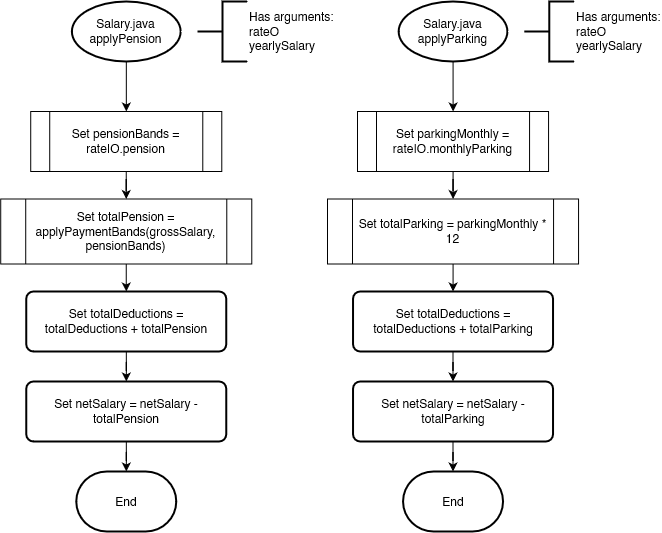

The diagram above was exported from draw.io. Its source (the exported page's mxGraphModel, read from the mxfile embedded in the PNG):
<mxGraphModel dx="1728" dy="952" grid="1" gridSize="10" guides="1" tooltips="1" connect="1" arrows="1" fold="1" page="1" pageScale="1" pageWidth="827" pageHeight="1169" math="0" shadow="0">
  <root>
    <mxCell id="WIyWlLk6GJQsqaUBKTNV-0" />
    <mxCell id="WIyWlLk6GJQsqaUBKTNV-1" parent="WIyWlLk6GJQsqaUBKTNV-0" />
    <mxCell id="85lq-mTHCfEE5HqbNbib-0" value="" style="edgeStyle=orthogonalEdgeStyle;rounded=0;orthogonalLoop=1;jettySize=auto;html=1;" edge="1" parent="WIyWlLk6GJQsqaUBKTNV-1" source="85lq-mTHCfEE5HqbNbib-1">
      <mxGeometry relative="1" as="geometry">
        <mxPoint x="158.83333333333326" y="150" as="targetPoint" />
      </mxGeometry>
    </mxCell>
    <mxCell id="85lq-mTHCfEE5HqbNbib-1" value="Salary.java&lt;br&gt;applyPension" style="strokeWidth=2;html=1;shape=mxgraph.flowchart.start_1;whiteSpace=wrap;" vertex="1" parent="WIyWlLk6GJQsqaUBKTNV-1">
      <mxGeometry x="104.38" y="40" width="108.75" height="60" as="geometry" />
    </mxCell>
    <mxCell id="85lq-mTHCfEE5HqbNbib-2" value="Has arguments:&lt;br&gt; rateO&lt;br&gt;yearlySalary" style="strokeWidth=2;html=1;shape=mxgraph.flowchart.annotation_2;align=left;labelPosition=right;pointerEvents=1;" vertex="1" parent="WIyWlLk6GJQsqaUBKTNV-1">
      <mxGeometry x="230" y="40" width="50" height="60" as="geometry" />
    </mxCell>
    <mxCell id="85lq-mTHCfEE5HqbNbib-3" value="End" style="strokeWidth=2;html=1;shape=mxgraph.flowchart.terminator;whiteSpace=wrap;" vertex="1" parent="WIyWlLk6GJQsqaUBKTNV-1">
      <mxGeometry x="108.76000000000002" y="510" width="100" height="60" as="geometry" />
    </mxCell>
    <mxCell id="85lq-mTHCfEE5HqbNbib-4" value="" style="edgeStyle=orthogonalEdgeStyle;rounded=0;orthogonalLoop=1;jettySize=auto;html=1;" edge="1" parent="WIyWlLk6GJQsqaUBKTNV-1" source="85lq-mTHCfEE5HqbNbib-5" target="85lq-mTHCfEE5HqbNbib-9">
      <mxGeometry relative="1" as="geometry" />
    </mxCell>
    <mxCell id="85lq-mTHCfEE5HqbNbib-5" value="Set totalPension =&lt;br&gt;applyPaymentBands(grossSalary, pensionBands)" style="shape=process;whiteSpace=wrap;html=1;backgroundOutline=1;" vertex="1" parent="WIyWlLk6GJQsqaUBKTNV-1">
      <mxGeometry x="33.22" y="237.5" width="251.06" height="65" as="geometry" />
    </mxCell>
    <mxCell id="85lq-mTHCfEE5HqbNbib-6" value="" style="edgeStyle=orthogonalEdgeStyle;rounded=0;orthogonalLoop=1;jettySize=auto;html=1;" edge="1" parent="WIyWlLk6GJQsqaUBKTNV-1" source="85lq-mTHCfEE5HqbNbib-7" target="85lq-mTHCfEE5HqbNbib-5">
      <mxGeometry relative="1" as="geometry" />
    </mxCell>
    <mxCell id="85lq-mTHCfEE5HqbNbib-7" value="Set pensionBands = rateIO.pension" style="shape=process;whiteSpace=wrap;html=1;backgroundOutline=1;" vertex="1" parent="WIyWlLk6GJQsqaUBKTNV-1">
      <mxGeometry x="63.22" y="150" width="191.06" height="60" as="geometry" />
    </mxCell>
    <mxCell id="85lq-mTHCfEE5HqbNbib-8" value="" style="edgeStyle=orthogonalEdgeStyle;rounded=0;orthogonalLoop=1;jettySize=auto;html=1;" edge="1" parent="WIyWlLk6GJQsqaUBKTNV-1" source="85lq-mTHCfEE5HqbNbib-9" target="85lq-mTHCfEE5HqbNbib-11">
      <mxGeometry relative="1" as="geometry" />
    </mxCell>
    <mxCell id="85lq-mTHCfEE5HqbNbib-9" value="Set totalDeductions = totalDeductions + totalPension" style="whiteSpace=wrap;html=1;strokeWidth=2;rounded=1;arcSize=12;" vertex="1" parent="WIyWlLk6GJQsqaUBKTNV-1">
      <mxGeometry x="58.75" y="330" width="200" height="60" as="geometry" />
    </mxCell>
    <mxCell id="85lq-mTHCfEE5HqbNbib-10" value="" style="edgeStyle=orthogonalEdgeStyle;rounded=0;orthogonalLoop=1;jettySize=auto;html=1;" edge="1" parent="WIyWlLk6GJQsqaUBKTNV-1" source="85lq-mTHCfEE5HqbNbib-11" target="85lq-mTHCfEE5HqbNbib-3">
      <mxGeometry relative="1" as="geometry" />
    </mxCell>
    <mxCell id="85lq-mTHCfEE5HqbNbib-11" value="Set netSalary = netSalary - totalPension" style="whiteSpace=wrap;html=1;strokeWidth=2;rounded=1;arcSize=12;" vertex="1" parent="WIyWlLk6GJQsqaUBKTNV-1">
      <mxGeometry x="58.76" y="420" width="200" height="60" as="geometry" />
    </mxCell>
    <mxCell id="85lq-mTHCfEE5HqbNbib-12" value="" style="edgeStyle=orthogonalEdgeStyle;rounded=0;orthogonalLoop=1;jettySize=auto;html=1;" edge="1" parent="WIyWlLk6GJQsqaUBKTNV-1" source="85lq-mTHCfEE5HqbNbib-13">
      <mxGeometry relative="1" as="geometry">
        <mxPoint x="485.61333333333323" y="150" as="targetPoint" />
      </mxGeometry>
    </mxCell>
    <mxCell id="85lq-mTHCfEE5HqbNbib-13" value="&lt;div&gt;Salary.java&lt;/div&gt;&lt;div&gt;applyParking&lt;br&gt;&lt;/div&gt;" style="strokeWidth=2;html=1;shape=mxgraph.flowchart.start_1;whiteSpace=wrap;" vertex="1" parent="WIyWlLk6GJQsqaUBKTNV-1">
      <mxGeometry x="431.15999999999997" y="40" width="108.75" height="60" as="geometry" />
    </mxCell>
    <mxCell id="85lq-mTHCfEE5HqbNbib-14" value="Has arguments:&lt;br&gt; rateO&lt;br&gt;yearlySalary" style="strokeWidth=2;html=1;shape=mxgraph.flowchart.annotation_2;align=left;labelPosition=right;pointerEvents=1;" vertex="1" parent="WIyWlLk6GJQsqaUBKTNV-1">
      <mxGeometry x="556.78" y="40" width="50" height="60" as="geometry" />
    </mxCell>
    <mxCell id="85lq-mTHCfEE5HqbNbib-15" value="End" style="strokeWidth=2;html=1;shape=mxgraph.flowchart.terminator;whiteSpace=wrap;" vertex="1" parent="WIyWlLk6GJQsqaUBKTNV-1">
      <mxGeometry x="435.53999999999996" y="510" width="100" height="60" as="geometry" />
    </mxCell>
    <mxCell id="85lq-mTHCfEE5HqbNbib-16" value="" style="edgeStyle=orthogonalEdgeStyle;rounded=0;orthogonalLoop=1;jettySize=auto;html=1;" edge="1" parent="WIyWlLk6GJQsqaUBKTNV-1" source="85lq-mTHCfEE5HqbNbib-17" target="85lq-mTHCfEE5HqbNbib-21">
      <mxGeometry relative="1" as="geometry" />
    </mxCell>
    <mxCell id="85lq-mTHCfEE5HqbNbib-17" value="Set totalParking = parkingMonthly * 12" style="shape=process;whiteSpace=wrap;html=1;backgroundOutline=1;" vertex="1" parent="WIyWlLk6GJQsqaUBKTNV-1">
      <mxGeometry x="360" y="237.5" width="251.06" height="65" as="geometry" />
    </mxCell>
    <mxCell id="85lq-mTHCfEE5HqbNbib-18" value="" style="edgeStyle=orthogonalEdgeStyle;rounded=0;orthogonalLoop=1;jettySize=auto;html=1;" edge="1" parent="WIyWlLk6GJQsqaUBKTNV-1" source="85lq-mTHCfEE5HqbNbib-19" target="85lq-mTHCfEE5HqbNbib-17">
      <mxGeometry relative="1" as="geometry" />
    </mxCell>
    <mxCell id="85lq-mTHCfEE5HqbNbib-19" value="Set parkingMonthly = rateIO.monthlyParking" style="shape=process;whiteSpace=wrap;html=1;backgroundOutline=1;" vertex="1" parent="WIyWlLk6GJQsqaUBKTNV-1">
      <mxGeometry x="390" y="150" width="191.06" height="60" as="geometry" />
    </mxCell>
    <mxCell id="85lq-mTHCfEE5HqbNbib-20" value="" style="edgeStyle=orthogonalEdgeStyle;rounded=0;orthogonalLoop=1;jettySize=auto;html=1;" edge="1" parent="WIyWlLk6GJQsqaUBKTNV-1" source="85lq-mTHCfEE5HqbNbib-21" target="85lq-mTHCfEE5HqbNbib-23">
      <mxGeometry relative="1" as="geometry" />
    </mxCell>
    <mxCell id="85lq-mTHCfEE5HqbNbib-21" value="Set totalDeductions = totalDeductions + totalParking" style="whiteSpace=wrap;html=1;strokeWidth=2;rounded=1;arcSize=12;" vertex="1" parent="WIyWlLk6GJQsqaUBKTNV-1">
      <mxGeometry x="385.53" y="330" width="200" height="60" as="geometry" />
    </mxCell>
    <mxCell id="85lq-mTHCfEE5HqbNbib-22" value="" style="edgeStyle=orthogonalEdgeStyle;rounded=0;orthogonalLoop=1;jettySize=auto;html=1;" edge="1" parent="WIyWlLk6GJQsqaUBKTNV-1" source="85lq-mTHCfEE5HqbNbib-23" target="85lq-mTHCfEE5HqbNbib-15">
      <mxGeometry relative="1" as="geometry" />
    </mxCell>
    <mxCell id="85lq-mTHCfEE5HqbNbib-23" value="Set netSalary = netSalary - totalParking" style="whiteSpace=wrap;html=1;strokeWidth=2;rounded=1;arcSize=12;" vertex="1" parent="WIyWlLk6GJQsqaUBKTNV-1">
      <mxGeometry x="385.53" y="420" width="200" height="60" as="geometry" />
    </mxCell>
  </root>
</mxGraphModel>